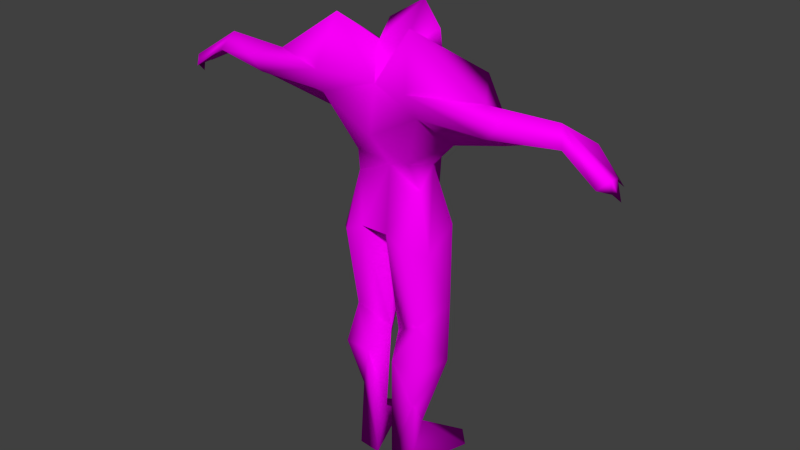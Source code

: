 # Source: Robot.blend  (saved by Blender 2.69.0; exported with 4.5.12 LTS)
import bpy
from mathutils import Matrix  # noqa: F401  (used for matrix-valued properties, if any)

bpy.ops.wm.read_factory_settings(use_empty=True)
scene = bpy.context.scene
scene.name = 'Scene'

# ---- collections
col_collection_1 = bpy.data.collections.new('Collection 1'); scene.collection.children.link(col_collection_1)
col_collection_2 = bpy.data.collections.new('Collection 2'); scene.collection.children.link(col_collection_2)
col_collection_2.hide_render = True
col_collection_2.hide_viewport = True
col_collection_3 = bpy.data.collections.new('Collection 3'); scene.collection.children.link(col_collection_3)
col_collection_3.hide_render = True
col_collection_3.hide_viewport = True

# ---- images (referenced by path relative to the original .blend; pixels are not part of the script)
import os
ASSET_DIR = os.environ.get("B2B_ASSET_DIR", "")  # directory of the original .blend (textures are referenced by path, not embedded)
HERE = os.path.dirname(os.path.abspath(__file__))  # packed textures are extracted next to this script under _unpacked/

def load_image(name, relpath, width, height, colorspace="sRGB"):
    """Load a texture the original file referenced (path relative to the .blend, or extracted next to this script)."""
    p = next((c for c in (os.path.join(HERE, relpath), os.path.join(ASSET_DIR, relpath)) if relpath and os.path.exists(c)), "")
    if p:
        img = bpy.data.images.load(p, check_existing=True)
        img.name = name
    else:  # same state as the original file: an image datablock whose file is absent (Cycles renders it pink)
        img = bpy.data.images.new(name, width, height)
        img.source = "FILE"
        img.filepath = "//" + (relpath or name)
    img.colorspace_settings.name = colorspace
    return img
img_colormap = load_image('ColorMap', 'Color.png', 1024, 1024, 'sRGB')

# ---- materials (node trees are filled in below, after node groups)
mat_material = bpy.data.materials.new('Material')
mat_material.alpha_threshold = 0.0
mat_material.roughness = 0.5
mat_material.line_color = (0.0, 0.0, 0.0, 1.0)

# ---- material node trees
mat_material.use_nodes = True; mat_material.node_tree.nodes.clear()
_N = mat_material.node_tree.nodes; _L = mat_material.node_tree.links
n0 = _N.new('ShaderNodeOutputMaterial'); n0.name = 'Material Output'; n0.location = (300, 300)
n0.width = 120
n1 = _N.new('ShaderNodeBsdfDiffuse'); n1.name = 'Diffuse BSDF'; n1.location = (10, 300)
n2 = _N.new('ShaderNodeTexImage'); n2.name = 'Image Texture'; n2.location = (-311, 341)
n2.width = 150
n2.image = img_colormap
_L.new(n1.outputs[0], n0.inputs[0])
_L.new(n2.outputs[0], n1.inputs[0])
n0.is_active_output = True

# ---- world
world_world = bpy.data.worlds.new('World'); scene.world = world_world
world_world.color = (0.05088, 0.05088, 0.05088)
world_world.use_sun_shadow = False
world_world.sun_shadow_jitter_overblur = 0.0
world_world.cycles.sampling_method = 'MANUAL'
world_world.cycles.sample_map_resolution = 256

# ---- meshes
me_unitmesh = bpy.data.meshes.new('UnitMesh')
me_unitmesh.from_pydata([(-0.1589, -0.1236, 1.137), (-0.6587, -0.1184, 1.094), (-0.6845, -0.09064, 1.083), (-0.186, -0.01088, 1.039), (-0.1592, 0.1704, 1.178), (-0.6804, -0.0925, 1.117), (-0.0219, 0.07594, 0.7132), (-0.00637, -0.022, 0.7049), (-0.04094, -0.1081, 0.776), (-0.08355, 0.05941, 1.308), (-0.05499, 0.01509, 1.254), (-0.6869, -0.04034, 1.084), (-0.04035, -0.03403, 1.277), (-0.07031, 0.155, -0.002352), (-0.1621, 0.115, 0.008322), (-0.05446, 0.1081, 1.224), (-0.09606, -0.06949, 0.001292), (-0.0276, -0.07162, -0.003413), (-0.1169, -0.1061, 1.353), (-0.1192, 0.1584, 0.01808), (-0.05826, 0.1166, 1.05), (-0.1485, -0.1588, 1.208), (-0.06345, 0.0354, 0.01284), (-0.08473, -0.07176, 0.9771), (-0.1098, 0.006223, 0.9598), (-0.1048, -0.04385, 0.9014), (-0.6809, -0.06467, 1.112), (-0.05715, 0.09808, 0.8249), (-0.6097, -0.02214, 1.123), (-0.3351, -0.08997, 1.209), (-0.09297, -0.05585, 0.2133), (-0.3508, -0.02893, 1.163), (-0.545, -0.04788, 1.155), (-0.6123, -0.0409, 1.169), (-0.409, -0.145, 1.187), (-0.5603, -0.1103, 1.161), (-0.3908, -0.0833, 1.117), (-0.6949, -0.06368, 1.057), (-0.3728, -0.1342, 1.144), (-0.09556, -0.1127, 0.749), (-0.1496, -0.05862, 0.7218), (-0.03486, 0.04664, 0.5093), (-0.08445, 0.08992, 0.5648), (-0.1516, 0.03766, 0.7877), (-0.1477, 0.04053, 0.5261), (-0.1079, -0.05637, 0.4857), (-0.01307, -0.022, 0.4279), (-0.1652, 0.01154, 0.3688), (-0.08834, -0.002323, 0.1304), (-0.1373, -0.0758, 0.3539), (-0.0449, -0.0902, 0.3645), (-0.03603, -0.01864, 0.1329), (-0.5363, -0.0783, 1.211), (0.1589, -0.1236, 1.137), (0.6587, -0.1184, 1.094), (0.6845, -0.09064, 1.083), (0.186, -0.01088, 1.039), (0.1592, 0.1704, 1.178), (0.6804, -0.0925, 1.117), (0.0219, 0.07594, 0.7132), (0.00637, -0.022, 0.7049), (0.04094, -0.1081, 0.776), (0.08355, 0.05941, 1.308), (0.000292, 0.1426, 1.191), (0.05499, 0.01509, 1.254), (0.6869, -0.04034, 1.084), (0.04035, -0.03403, 1.277), (0.07031, 0.155, -0.002352), (0.1621, 0.115, 0.008322), (0.05446, 0.1081, 1.224), (0.0008113, 0.1199, 1.285), (0.09606, -0.06949, 0.001292), (0.0276, -0.07162, -0.003413), (0.1169, -0.1061, 1.353), (0.1192, 0.1584, 0.01808), (0.0003459, 0.03665, 1.196), (0.05826, 0.1166, 1.05), (0.1485, -0.1588, 1.208), (0.06345, 0.0354, 0.01284), (0.08473, -0.07176, 0.9771), (0.1098, 0.006223, 0.9598), (0.0003904, -0.04225, 0.9466), (0.1048, -0.04385, 0.9014), (0.6809, -0.06467, 1.112), (0.05715, 0.09808, 0.8249), (0.6097, -0.02214, 1.123), (0.3351, -0.08997, 1.209), (0.09297, -0.05585, 0.2133), (0.3508, -0.02893, 1.163), (0.545, -0.04788, 1.155), (0.6123, -0.0409, 1.169), (0.409, -0.145, 1.187), (0.5603, -0.1103, 1.161), (0.3908, -0.0833, 1.117), (0.6949, -0.06368, 1.057), (0.3728, -0.1342, 1.144), (0.09556, -0.1127, 0.749), (0.1496, -0.05862, 0.7218), (0.03486, 0.04664, 0.5093), (0.08445, 0.08992, 0.5648), (0.1516, 0.03766, 0.7877), (0.1477, 0.04053, 0.5261), (0.1079, -0.05637, 0.4857), (0.01307, -0.022, 0.4279), (0.1652, 0.01154, 0.3688), (0.08834, -0.002323, 0.1304), (0.1373, -0.0758, 0.3539), (0.0449, -0.0902, 0.3645), (0.03603, -0.01864, 0.1329), (0.5363, -0.0783, 1.211), (0.0001575, -0.1176, 1.049), (-9.308e-05, -0.09991, 1.187), (0.0007907, 0.08678, 1.138), (0.0, 0.09865, 1.363), (0.001211, 0.1134, 0.9145), (0.0, 0.09808, 0.8249)], [], [(0, 110, 111), (18, 112, 4), (22, 16, 14), (5, 37, 2), (22, 13, 51), (63, 10, 15), (48, 14, 16), (15, 10, 9), (28, 33, 32), (14, 13, 22), (81, 23, 25), (18, 10, 75), (1, 35, 52), (12, 10, 18), (111, 12, 18), (21, 0, 111), (21, 111, 18), (110, 0, 23), (81, 110, 23), (23, 0, 3), (23, 3, 24), (48, 19, 14), (30, 16, 17), (28, 11, 33), (27, 24, 20), (3, 31, 4), (21, 34, 38), (21, 38, 0), (29, 4, 31), (34, 21, 29), (36, 3, 0), (36, 0, 38), (31, 3, 36), (11, 28, 32), (29, 18, 4), (21, 18, 29), (11, 32, 26), (31, 32, 33), (34, 35, 38), (47, 30, 49), (35, 34, 52), (32, 36, 38), (32, 38, 35), (32, 31, 36), (52, 29, 31), (52, 31, 33), (34, 29, 52), (13, 19, 48), (26, 52, 33), (39, 45, 8), (40, 45, 39), (6, 41, 42), (43, 42, 44), (7, 41, 6), (43, 44, 40), (27, 42, 43), (6, 42, 27), (25, 40, 39), (25, 39, 8), (25, 8, 81), (24, 43, 40), (24, 40, 25), (24, 27, 43), (45, 46, 8), (24, 25, 23), (48, 16, 30), (7, 46, 41), (8, 46, 7), (44, 45, 40), (44, 47, 45), (50, 17, 51), (50, 49, 30), (44, 42, 47), (22, 17, 16), (41, 48, 47), (5, 2, 1), (41, 46, 48), (42, 41, 47), (50, 45, 49), (45, 50, 46), (50, 30, 17), (47, 49, 45), (2, 32, 35), (2, 35, 1), (50, 51, 46), (2, 37, 26), (51, 17, 22), (51, 13, 48), (1, 52, 5), (46, 51, 48), (19, 13, 14), (63, 15, 70), (26, 37, 5), (47, 48, 30), (75, 112, 18), (5, 52, 26), (26, 32, 2), (3, 20, 24), (33, 11, 26), (10, 63, 75), (12, 113, 9), (9, 10, 12), (20, 3, 4), (4, 112, 20), (70, 15, 113), (9, 113, 15), (27, 20, 114), (53, 111, 110), (73, 57, 112), (78, 68, 71), (58, 55, 94), (78, 108, 67), (63, 69, 64), (105, 71, 68), (69, 62, 64), (85, 89, 90), (68, 78, 67), (81, 82, 79), (73, 75, 64), (54, 109, 92), (66, 73, 64), (111, 73, 66), (77, 111, 53), (77, 73, 111), (110, 79, 53), (81, 79, 110), (79, 56, 53), (79, 80, 56), (105, 68, 74), (87, 72, 71), (85, 90, 65), (84, 76, 80), (56, 57, 88), (77, 95, 91), (77, 53, 95), (86, 88, 57), (91, 86, 77), (93, 53, 56), (93, 95, 53), (88, 93, 56), (65, 89, 85), (86, 57, 73), (77, 86, 73), (65, 83, 89), (88, 90, 89), (91, 95, 92), (104, 106, 87), (92, 109, 91), (89, 95, 93), (89, 92, 95), (89, 93, 88), (109, 88, 86), (109, 90, 88), (91, 109, 86), (67, 105, 74), (83, 90, 109), (96, 61, 102), (97, 96, 102), (59, 99, 98), (100, 101, 99), (60, 59, 98), (100, 97, 101), (84, 100, 99), (59, 84, 99), (82, 96, 97), (82, 61, 96), (82, 81, 61), (80, 97, 100), (80, 82, 97), (80, 100, 84), (102, 61, 103), (80, 79, 82), (105, 87, 71), (60, 98, 103), (61, 60, 103), (101, 97, 102), (101, 102, 104), (107, 108, 72), (107, 87, 106), (101, 104, 99), (78, 71, 72), (98, 104, 105), (58, 54, 55), (98, 105, 103), (99, 104, 98), (107, 106, 102), (102, 103, 107), (107, 72, 87), (104, 102, 106), (55, 92, 89), (55, 54, 92), (107, 103, 108), (55, 83, 94), (108, 78, 72), (108, 105, 67), (54, 58, 109), (103, 105, 108), (74, 68, 67), (63, 70, 69), (83, 58, 94), (104, 87, 105), (75, 73, 112), (58, 83, 109), (83, 55, 89), (56, 80, 76), (90, 83, 65), (64, 75, 63), (66, 62, 113), (62, 66, 64), (76, 57, 56), (57, 76, 112), (70, 113, 69), (62, 69, 113), (84, 114, 76), (20, 112, 76), (114, 20, 76), (84, 115, 114), (8, 61, 81), (27, 114, 115), (27, 115, 6), (84, 59, 115), (60, 115, 59), (61, 115, 60), (8, 7, 115), (7, 6, 115), (8, 115, 61), (111, 66, 12), (12, 66, 113)])
me_unitmesh.polygons.foreach_set('use_smooth', [True] * 228)
_uv = me_unitmesh.uv_layers.new(name='UVMap')
_uv.uv.foreach_set('vector', [0.3784, 0.9499, 0.4659, 0.8991, 0.4658, 0.9768, 0.4128, 0.3222, 0.5763, 0.3372, 0.4934, 0.4135, 0.7812, 0.2033, 0.6844, 0.1603, 0.7818, 0.1865, 0.6698, 0.2942, 0.6257, 0.2928, 0.6512, 0.2842, 0.7812, 0.2033, 0.7857, 0.1853, 0.8967, 0.2377, 0.8606, 0.6335, 0.7902, 0.7492, 0.8034, 0.6636, 0.8952, 0.1645, 0.7818, 0.1865, 0.6844, 0.1603, 0.8034, 0.6636, 0.7902, 0.7492, 0.7317, 0.717, 0.6941, 0.3526, 0.7102, 0.3313, 0.7377, 0.3522, 0.7818, 0.1865, 0.7857, 0.1853, 0.7812, 0.2033, 0.466, 0.8271, 0.4143, 0.8501, 0.4066, 0.8019, 0.4128, 0.3222, 0.4841, 0.298, 0.5317, 0.3139, 0.6741, 0.2696, 0.7392, 0.2901, 0.7552, 0.3184, 0.4539, 0.2863, 0.4841, 0.298, 0.4128, 0.3222, 0.4133, 0.2243, 0.4539, 0.2863, 0.4128, 0.3222, 0.3798, 0.9931, 0.3784, 0.9499, 0.4658, 0.9768, 0.3345, 0.2978, 0.4133, 0.2243, 0.4128, 0.3222, 0.4659, 0.8991, 0.3784, 0.9499, 0.4143, 0.8501, 0.466, 0.8271, 0.4659, 0.8991, 0.4143, 0.8501, 0.4143, 0.8501, 0.3784, 0.9499, 0.3416, 0.8774, 0.4143, 0.8501, 0.3416, 0.8774, 0.3719, 0.8249, 0.8952, 0.1645, 0.7847, 0.1848, 0.7818, 0.1865, 0.1115, 0.4812, 0.1119, 0.5481, 0.09175, 0.5498, 0.6941, 0.3526, 0.6447, 0.3259, 0.7102, 0.3313, 0.5362, 0.7593, 0.4413, 0.6548, 0.5358, 0.5732, 0.5092, 0.54, 0.3646, 0.4854, 0.4934, 0.4135, 0.9773, 0.3182, 0.822, 0.298, 0.841, 0.2714, 0.9773, 0.3182, 0.841, 0.2714, 0.9726, 0.2696, 0.3219, 0.4455, 0.4934, 0.4135, 0.3646, 0.4854, 0.822, 0.298, 0.9773, 0.3182, 0.8572, 0.3408, 0.8104, 0.9445, 0.9354, 0.9088, 0.9353, 0.9895, 0.8104, 0.9445, 0.9353, 0.9895, 0.8177, 0.9782, 0.8224, 0.8994, 0.9354, 0.9088, 0.8104, 0.9445, 0.6279, 0.9131, 0.6785, 0.9116, 0.7166, 0.9334, 0.3219, 0.4455, 0.4128, 0.3222, 0.4934, 0.4135, 0.3345, 0.2978, 0.4128, 0.3222, 0.3219, 0.4455, 0.6279, 0.9131, 0.7166, 0.9334, 0.6343, 0.9335, 0.8355, 0.3833, 0.7377, 0.3522, 0.7102, 0.3313, 0.822, 0.298, 0.7392, 0.2901, 0.841, 0.2714, 0.1351, 0.4344, 0.1115, 0.4812, 0.1136, 0.4385, 0.7392, 0.2901, 0.822, 0.298, 0.7552, 0.3184, 0.7166, 0.9334, 0.8104, 0.9445, 0.8177, 0.9782, 0.7166, 0.9334, 0.8177, 0.9782, 0.7092, 0.9697, 0.7166, 0.9334, 0.8224, 0.8994, 0.8104, 0.9445, 0.7552, 0.3184, 0.8572, 0.3408, 0.8355, 0.3833, 0.7552, 0.3184, 0.8355, 0.3833, 0.7102, 0.3313, 0.822, 0.298, 0.8572, 0.3408, 0.7552, 0.3184, 0.7857, 0.1853, 0.7847, 0.1848, 0.8952, 0.1645, 0.6617, 0.3095, 0.7552, 0.3184, 0.7102, 0.3313, 0.1124, 0.3067, 0.1087, 0.397, 0.09676, 0.2974, 0.1331, 0.3193, 0.1087, 0.397, 0.1124, 0.3067, 0.2076, 0.344, 0.1862, 0.4051, 0.1744, 0.3805, 0.1672, 0.3071, 0.1744, 0.3805, 0.1477, 0.3884, 0.06764, 0.3225, 0.04709, 0.3889, 0.03473, 0.3214, 0.1672, 0.3071, 0.1477, 0.3884, 0.1331, 0.3193, 0.2063, 0.3056, 0.1744, 0.3805, 0.1672, 0.3071, 0.2076, 0.344, 0.1744, 0.3805, 0.2063, 0.3056, 0.9362, 0.0959, 0.8624, 0.02154, 0.9056, 0.006437, 0.9362, 0.0959, 0.9056, 0.006437, 0.94, 0.00866, 0.4066, 0.8019, 0.4429, 0.7244, 0.466, 0.8271, 0.94, 0.1392, 0.8532, 0.08676, 0.8624, 0.02154, 0.94, 0.1392, 0.8624, 0.02154, 0.9362, 0.0959, 0.94, 0.1392, 0.8442, 0.1528, 0.8532, 0.08676, 0.1087, 0.397, 0.07132, 0.4157, 0.09676, 0.2974, 0.3719, 0.8249, 0.4066, 0.8019, 0.4143, 0.8501, 0.1294, 0.5073, 0.1119, 0.5481, 0.1115, 0.4812, 0.06764, 0.3225, 0.07132, 0.4157, 0.04709, 0.3889, 0.09676, 0.2974, 0.07132, 0.4157, 0.06764, 0.3225, 0.1477, 0.3884, 0.1087, 0.397, 0.1331, 0.3193, 0.1477, 0.3884, 0.1351, 0.4344, 0.1087, 0.397, 0.09144, 0.4381, 0.09175, 0.5498, 0.0724, 0.5068, 0.09144, 0.4381, 0.1136, 0.4385, 0.1115, 0.4812, 0.1477, 0.3884, 0.1744, 0.3805, 0.1351, 0.4344, 0.7812, 0.2033, 0.6844, 0.2689, 0.6844, 0.1603, 0.1862, 0.4051, 0.1294, 0.5073, 0.1351, 0.4344, 0.6698, 0.2942, 0.6512, 0.2842, 0.6741, 0.2696, 0.04709, 0.3889, 0.07132, 0.4157, 0.05658, 0.5092, 0.1744, 0.3805, 0.1862, 0.4051, 0.1351, 0.4344, 0.09144, 0.4381, 0.1087, 0.397, 0.1136, 0.4385, 0.1087, 0.397, 0.09144, 0.4381, 0.07132, 0.4157, 0.09144, 0.4381, 0.1115, 0.4812, 0.09175, 0.5498, 0.1351, 0.4344, 0.1136, 0.4385, 0.1087, 0.397, 0.6256, 0.9543, 0.7166, 0.9334, 0.7092, 0.9697, 0.6256, 0.9543, 0.7092, 0.9697, 0.6408, 0.9711, 0.09144, 0.4381, 0.0724, 0.5068, 0.07132, 0.4157, 0.6256, 0.9543, 0.6046, 0.947, 0.6343, 0.9335, 0.8967, 0.2377, 0.6844, 0.2689, 0.7812, 0.2033, 0.8967, 0.2377, 0.7857, 0.1853, 0.8952, 0.1645, 0.6741, 0.2696, 0.7552, 0.3184, 0.6698, 0.2942, 0.07132, 0.4157, 0.0724, 0.5068, 0.05658, 0.5092, 0.7847, 0.1848, 0.7857, 0.1853, 0.7818, 0.1865, 0.1804, 0.7157, 0.2742, 0.7785, 0.1803, 0.8647, 0.6617, 0.3095, 0.6257, 0.2928, 0.6698, 0.2942, 0.1351, 0.4344, 0.1294, 0.5073, 0.1115, 0.4812, 0.5317, 0.3139, 0.5763, 0.3372, 0.4128, 0.3222, 0.6698, 0.2942, 0.7552, 0.3184, 0.6617, 0.3095, 0.6343, 0.9335, 0.7166, 0.9334, 0.6256, 0.9543, 0.3872, 0.5808, 0.5358, 0.5732, 0.4413, 0.6548, 0.7102, 0.3313, 0.6447, 0.3259, 0.6617, 0.3095, 0.7902, 0.7492, 0.8606, 0.6335, 0.8609, 0.7276, 0.2108, 0.5763, 0.2533, 0.7421, 0.1609, 0.6771, 0.7317, 0.717, 0.7902, 0.7492, 0.7817, 0.7982, 0.5917, 0.4297, 0.5092, 0.54, 0.4934, 0.4135, 0.4934, 0.4135, 0.5763, 0.3372, 0.5917, 0.4297, 0.1803, 0.8647, 0.2742, 0.7785, 0.182, 0.9892, 0.3334, 0.9216, 0.182, 0.9892, 0.2742, 0.7785, 0.5362, 0.7593, 0.5358, 0.5732, 0.5847, 0.6848, 0.5532, 0.9499, 0.4658, 0.9768, 0.4659, 0.8991, 0.4525, 0.1113, 0.5563, 0.1749, 0.496, 0.2689, 0.7736, 0.5327, 0.848, 0.5769, 0.7113, 0.551, 0.9388, 0.4236, 0.9592, 0.4181, 0.9822, 0.4323, 0.7736, 0.5327, 0.7726, 0.4758, 0.8737, 0.5671, 0.8606, 0.6335, 0.9176, 0.6633, 0.9313, 0.7489, 0.7796, 0.5627, 0.7113, 0.551, 0.848, 0.5769, 0.9176, 0.6633, 0.9895, 0.7164, 0.9313, 0.7489, 0.9022, 0.4752, 0.8592, 0.4655, 0.8912, 0.4507, 0.848, 0.5769, 0.7736, 0.5327, 0.8737, 0.5671, 0.466, 0.8271, 0.525, 0.8019, 0.5173, 0.8501, 0.4525, 0.1113, 0.465, 0.2294, 0.4413, 0.1856, 0.9402, 0.3988, 0.8499, 0.4277, 0.8718, 0.4039, 0.4245, 0.158, 0.4525, 0.1113, 0.4413, 0.1856, 0.3563, 0.129, 0.4525, 0.1113, 0.4245, 0.158, 0.5518, 0.9931, 0.4658, 0.9768, 0.5532, 0.9499, 0.4149, 0.03841, 0.4525, 0.1113, 0.3563, 0.129, 0.4659, 0.8991, 0.5173, 0.8501, 0.5532, 0.9499, 0.466, 0.8271, 0.5173, 0.8501, 0.4659, 0.8991, 0.5173, 0.8501, 0.59, 0.8774, 0.5532, 0.9499, 0.5173, 0.8501, 0.5597, 0.8249, 0.59, 0.8774, 0.7796, 0.5627, 0.848, 0.5769, 0.9176, 0.5967, 0.1115, 0.08664, 0.09176, 0.01807, 0.1119, 0.01972, 0.9022, 0.4752, 0.8912, 0.4507, 0.9562, 0.4602, 0.6308, 0.7595, 0.6322, 0.5735, 0.7263, 0.6556, 0.6837, 0.1686, 0.5563, 0.1749, 0.605, 0.03553, 0.6053, 0.9012, 0.7329, 0.8718, 0.7513, 0.8987, 0.6053, 0.9012, 0.6144, 0.8575, 0.7329, 0.8718, 0.5582, 0.0003338, 0.605, 0.03553, 0.5563, 0.1749, 0.7858, 0.3901, 0.7419, 0.4279, 0.6257, 0.3915, 0.7469, 0.8403, 0.6144, 0.8575, 0.6319, 0.7786, 0.7469, 0.8403, 0.7329, 0.8718, 0.6144, 0.8575, 0.7446, 0.7937, 0.7469, 0.8403, 0.6319, 0.7786, 0.9315, 0.8472, 0.8405, 0.8485, 0.8823, 0.8351, 0.5582, 0.0003338, 0.5563, 0.1749, 0.4525, 0.1113, 0.4149, 0.03841, 0.5582, 0.0003338, 0.4525, 0.1113, 0.9315, 0.8472, 0.921, 0.8658, 0.8405, 0.8485, 0.7545, 0.4752, 0.8912, 0.4507, 0.8592, 0.4655, 0.7513, 0.8987, 0.7329, 0.8718, 0.8402, 0.8856, 0.1351, 0.1334, 0.1136, 0.1293, 0.1115, 0.08664, 0.8718, 0.4039, 0.8499, 0.4277, 0.7858, 0.3901, 0.8405, 0.8485, 0.7329, 0.8718, 0.7469, 0.8403, 0.8405, 0.8485, 0.8402, 0.8856, 0.7329, 0.8718, 0.8405, 0.8485, 0.7469, 0.8403, 0.7446, 0.7937, 0.8499, 0.4277, 0.7545, 0.4752, 0.7419, 0.4279, 0.8499, 0.4277, 0.8912, 0.4507, 0.7545, 0.4752, 0.7858, 0.3901, 0.8499, 0.4277, 0.7419, 0.4279, 0.8737, 0.5671, 0.7796, 0.5627, 0.9176, 0.5967, 0.9433, 0.4405, 0.8912, 0.4507, 0.8499, 0.4277, 0.1124, 0.2612, 0.09676, 0.2704, 0.1087, 0.1709, 0.1331, 0.2485, 0.1124, 0.2612, 0.1087, 0.1709, 0.2076, 0.2238, 0.1744, 0.1874, 0.1862, 0.1628, 0.1672, 0.2607, 0.1477, 0.1794, 0.1744, 0.1874, 0.06764, 0.2454, 0.03473, 0.2464, 0.04709, 0.179, 0.1672, 0.2607, 0.1331, 0.2485, 0.1477, 0.1794, 0.2063, 0.2622, 0.1672, 0.2607, 0.1744, 0.1874, 0.2076, 0.2238, 0.2063, 0.2622, 0.1744, 0.1874, 0.7472, 0.1114, 0.6599, 0.07506, 0.6778, 0.03291, 0.7472, 0.1114, 0.6599, 0.1096, 0.6599, 0.07506, 0.525, 0.8019, 0.466, 0.8271, 0.4887, 0.7244, 0.7902, 0.118, 0.6778, 0.03291, 0.7435, 0.02791, 0.7902, 0.118, 0.7472, 0.1114, 0.6778, 0.03291, 0.7902, 0.118, 0.7435, 0.02791, 0.81, 0.02322, 0.1087, 0.1709, 0.09676, 0.2704, 0.07133, 0.1522, 0.5597, 0.8249, 0.5173, 0.8501, 0.525, 0.8019, 0.1294, 0.06056, 0.1115, 0.08664, 0.1119, 0.01972, 0.06764, 0.2454, 0.04709, 0.179, 0.07133, 0.1522, 0.09676, 0.2704, 0.06764, 0.2454, 0.07133, 0.1522, 0.1477, 0.1794, 0.1331, 0.2485, 0.1087, 0.1709, 0.1477, 0.1794, 0.1087, 0.1709, 0.1351, 0.1334, 0.09144, 0.1297, 0.0724, 0.06107, 0.09176, 0.01807, 0.09144, 0.1297, 0.1115, 0.08664, 0.1136, 0.1293, 0.1477, 0.1794, 0.1351, 0.1334, 0.1744, 0.1874, 0.7736, 0.5327, 0.7113, 0.551, 0.6257, 0.4758, 0.1862, 0.1628, 0.1351, 0.1334, 0.1294, 0.06056, 0.9388, 0.4236, 0.9402, 0.3988, 0.9592, 0.4181, 0.04709, 0.179, 0.05658, 0.05865, 0.07133, 0.1522, 0.1744, 0.1874, 0.1351, 0.1334, 0.1862, 0.1628, 0.09144, 0.1297, 0.1136, 0.1293, 0.1087, 0.1709, 0.1087, 0.1709, 0.07133, 0.1522, 0.09144, 0.1297, 0.09144, 0.1297, 0.09176, 0.01807, 0.1115, 0.08664, 0.1351, 0.1334, 0.1087, 0.1709, 0.1136, 0.1293, 0.9252, 0.8879, 0.8402, 0.8856, 0.8405, 0.8485, 0.9252, 0.8879, 0.9068, 0.9012, 0.8402, 0.8856, 0.09144, 0.1297, 0.07133, 0.1522, 0.0724, 0.06107, 0.9252, 0.8879, 0.921, 0.8658, 0.9473, 0.8851, 0.7726, 0.4758, 0.7736, 0.5327, 0.6257, 0.4758, 0.7726, 0.4758, 0.7796, 0.5627, 0.8737, 0.5671, 0.9402, 0.3988, 0.9388, 0.4236, 0.8499, 0.4277, 0.07133, 0.1522, 0.05658, 0.05865, 0.0724, 0.06107, 0.9176, 0.5967, 0.848, 0.5769, 0.8737, 0.5671, 0.1804, 0.7157, 0.1803, 0.8647, 0.0879, 0.7794, 0.9433, 0.4405, 0.9388, 0.4236, 0.9822, 0.4323, 0.1351, 0.1334, 0.1115, 0.08664, 0.1294, 0.06056, 0.465, 0.2294, 0.4525, 0.1113, 0.496, 0.2689, 0.9388, 0.4236, 0.9433, 0.4405, 0.8499, 0.4277, 0.921, 0.8658, 0.9252, 0.8879, 0.8405, 0.8485, 0.7808, 0.5819, 0.7263, 0.6556, 0.6322, 0.5735, 0.8912, 0.4507, 0.9433, 0.4405, 0.9562, 0.4602, 0.9313, 0.7489, 0.8609, 0.7276, 0.8606, 0.6335, 0.2953, 0.5762, 0.3455, 0.6769, 0.2533, 0.7421, 0.9895, 0.7164, 0.94, 0.7979, 0.9313, 0.7489, 0.5892, 0.2689, 0.5563, 0.1749, 0.6837, 0.1686, 0.5563, 0.1749, 0.5892, 0.2689, 0.496, 0.2689, 0.1803, 0.8647, 0.182, 0.9892, 0.0879, 0.7794, 0.03004, 0.923, 0.0879, 0.7794, 0.182, 0.9892, 0.6308, 0.7595, 0.5847, 0.6848, 0.6322, 0.5735, 0.5358, 0.5732, 0.5849, 0.4962, 0.6322, 0.5735, 0.5847, 0.6848, 0.5358, 0.5732, 0.6322, 0.5735, 0.6308, 0.7595, 0.5835, 0.7595, 0.5847, 0.6848, 0.4429, 0.7244, 0.4887, 0.7244, 0.466, 0.8271, 0.5362, 0.7593, 0.5847, 0.6848, 0.5835, 0.7595, 0.2063, 0.3056, 0.2241, 0.3104, 0.2076, 0.344, 0.2063, 0.2622, 0.2076, 0.2238, 0.2241, 0.2574, 0.06764, 0.2454, 0.02687, 0.2839, 0.03473, 0.2464, 0.09676, 0.2704, 0.02687, 0.2839, 0.06764, 0.2454, 0.09676, 0.2974, 0.06764, 0.3225, 0.02687, 0.2839, 0.06764, 0.3225, 0.03473, 0.3214, 0.02687, 0.2839, 0.09676, 0.2974, 0.02687, 0.2839, 0.09676, 0.2704, 0.2528, 0.4596, 0.2953, 0.5762, 0.2108, 0.5763, 0.2108, 0.5763, 0.2953, 0.5762, 0.2533, 0.7421])
me_unitmesh.materials.append(mat_material)
me_unitmesh.use_remesh_preserve_volume = False
me_unitmesh.use_remesh_preserve_attributes = False
me_unitmesh.use_mirror_x = True
me_unitmesh.use_mirror_topology = True
me_unitmesh.update()
me_cube = bpy.data.meshes.new('Cube')
me_cube.from_pydata([(-0.4, -0.325, 0.075), (-0.4, -0.325, 1.425), (-0.4, 0.325, 1.425), (-0.4, 0.325, 0.075), (-0.325, 0.4, 0.075), (-0.325, 0.4, 1.425), (0.325, 0.4, 1.425), (0.325, 0.4, 0.075), (0.4, 0.325, 0.075), (0.4, 0.325, 1.425), (0.4, -0.325, 1.425), (0.4, -0.325, 0.075), (0.325, -0.4, 0.075), (0.325, -0.4, 1.425), (-0.325, -0.4, 1.425), (-0.325, -0.4, 0.075), (0.325, -0.325, 0.0), (-0.325, -0.325, 0.0), (-0.325, 0.325, 0.0), (0.325, 0.325, 0.0), (-0.325, -0.325, 1.5), (0.325, -0.325, 1.5), (0.325, 0.325, 1.5), (-0.325, 0.325, 1.5)], [], [(5, 2, 23), (7, 6, 9, 8), (9, 6, 22), (0, 3, 18, 17), (14, 13, 21, 20), (11, 10, 13, 12), (12, 16, 11), (4, 7, 19, 18), (15, 0, 17), (4, 18, 3), (23, 22, 6, 5), (16, 19, 8, 11), (8, 19, 7), (1, 0, 15, 14), (22, 21, 10, 9), (3, 2, 5, 4), (1, 14, 20), (13, 10, 21), (17, 16, 12, 15), (2, 1, 20, 23)])
me_cube.polygons.foreach_set('use_smooth', [True] * 20)
me_cube.materials.append(None)
me_cube.use_remesh_preserve_volume = False
me_cube.use_remesh_preserve_attributes = False
me_cube.use_mirror_vertex_groups = False
me_cube.update()
arm_armature = bpy.data.armatures.new('Armature')  # bones are not reproduced

# ---- objects
ob_model = bpy.data.objects.new('Model', me_unitmesh)
ob_bounds = bpy.data.objects.new('Bounds', me_cube)
ob_armature = bpy.data.objects.new('Armature', arm_armature)

# ---- transforms, parenting, visibility, modifiers, constraints
ob_model.location = (0.0, 0.0, 0.0)
ob_model.lineart.crease_threshold = 0.0
ob_model.use_mesh_mirror_x = True
_vg = ob_model.vertex_groups.new(name='L Hand')
for _i, _w in zip([1, 2, 5, 11, 26, 28, 32, 33, 35, 37, 49, 52], [1.0, 1.0, 1.0, 1.0, 1.0, 1.0, 0.7173, 0.9631, 0.9632, 1.0, 0.3245, 0.6002]): _vg.add([_i], _w, 'REPLACE')
_vg = ob_model.vertex_groups.new(name='R Hand')
for _i, _w in zip([54, 55, 58, 65, 83, 85, 89, 90, 92, 94, 106, 109], [1.0, 1.0, 1.0, 1.0, 1.0, 1.0, 0.7173, 0.9631, 0.9632, 1.0, 0.3245, 0.6002]): _vg.add([_i], _w, 'REPLACE')
_vg = ob_model.vertex_groups.new(name='R Arm')
for _i, _w in zip([53, 56, 57, 73, 77, 86, 88, 91, 93, 95], [1.0, 1.0, 1.0, 0.1983, 0.8152, 1.0, 0.9285, 0.4338, 0.3919, 0.6177]): _vg.add([_i], _w, 'REPLACE')
_vg = ob_model.vertex_groups.new(name='R Forearm')
for _i, _w in zip([86, 88, 89, 90, 91, 92, 93, 95, 109], [0.917, 0.9534, 1.0, 0.2052, 1.0, 0.7478, 1.0, 1.0, 0.6904]): _vg.add([_i], _w, 'REPLACE')
_vg = ob_model.vertex_groups.new(name='L Forearm')
for _i, _w in zip([29, 31, 32, 33, 34, 35, 36, 38, 52], [0.917, 0.9534, 1.0, 0.2052, 1.0, 0.7478, 1.0, 1.0, 0.6904]): _vg.add([_i], _w, 'REPLACE')
_vg = ob_model.vertex_groups.new(name='L Arm')
for _i, _w in zip([0, 3, 4, 18, 21, 29, 31, 34, 36, 38], [1.0, 1.0, 1.0, 0.1983, 0.8152, 1.0, 0.9285, 0.4338, 0.3919, 0.6177]): _vg.add([_i], _w, 'REPLACE')
_vg = ob_model.vertex_groups.new(name='Upper Torso')
for _i, _w in zip([0, 3, 4, 10, 12, 18, 20, 21, 22, 23, 24, 53, 56, 57, 64, 66, 73, 75, 76, 77, 78, 79, 80, 81, 110, 111, 112, 114], [1.0, 0.2886, 0.2052, 0.8299, 1.0, 1.0, 1.0, 0.1848, 0.2657, 1.0, 0.6846, 1.0, 0.2886, 0.2052, 0.8299, 1.0, 1.0, 1.0, 1.0, 0.1848, 0.2657, 1.0, 0.6846, 0.6373, 1.0, 1.0, 1.0, 1.0]): _vg.add([_i], _w, 'REPLACE')
_vg = ob_model.vertex_groups.new(name='Lower Torso')
for _i, _w in zip([6, 7, 8, 20, 22, 23, 24, 25, 27, 39, 40, 43, 59, 60, 61, 76, 78, 79, 80, 81, 82, 84, 96, 97, 100, 114, 115], [1.0, 0.9862, 1.0, 0.549, 0.2657, 0.7047, 0.9914, 1.0, 1.0, 1.0, 1.0, 1.0, 1.0, 0.9862, 1.0, 0.549, 0.2657, 0.7047, 0.9914, 1.0, 1.0, 1.0, 1.0, 1.0, 1.0, 0.549, 1.0]): _vg.add([_i], _w, 'REPLACE')
_vg = ob_model.vertex_groups.new(name='R Leg')
for _i, _w in zip([6, 7, 59, 60, 61, 84, 96, 97, 98, 99, 100, 101, 102, 103, 115], [0.4618, 0.3007, 0.4671, 0.317, 0.4668, 0.154, 0.7562, 1.0, 1.0, 1.0, 0.7838, 1.0, 1.0, 0.526, 0.07698]): _vg.add([_i], _w, 'REPLACE')
_vg = ob_model.vertex_groups.new(name='R Shin')
for _i, _w in zip([67, 68, 71, 72, 74, 78, 87, 98, 99, 101, 102, 103, 104, 105, 106, 107, 108], [0.01033, 0.04275, 0.203, 0.07256, 0.006904, 0.7343, 1.0, 0.679, 0.2664, 0.5182, 0.9062, 0.9918, 1.0, 1.0, 1.0, 1.0, 1.0]): _vg.add([_i], _w, 'REPLACE')
_vg = ob_model.vertex_groups.new(name='L Leg')
for _i, _w in zip([6, 7, 8, 27, 39, 40, 41, 42, 43, 44, 45, 46, 59, 60, 115], [0.4671, 0.317, 0.4668, 0.154, 0.7562, 1.0, 1.0, 1.0, 0.7838, 1.0, 1.0, 0.526, 0.4618, 0.3007, 0.07698]): _vg.add([_i], _w, 'REPLACE')
_vg = ob_model.vertex_groups.new(name='L Shin')
for _i, _w in zip([13, 14, 16, 17, 19, 22, 30, 41, 42, 44, 45, 46, 47, 48, 49, 50, 51], [0.01033, 0.04275, 0.203, 0.07256, 0.006904, 0.7343, 1.0, 0.679, 0.2664, 0.5182, 0.9062, 0.9918, 1.0, 1.0, 1.0, 1.0, 1.0]): _vg.add([_i], _w, 'REPLACE')
_vg = ob_model.vertex_groups.new(name='Head')
for _i, _w in zip([9, 10, 12, 15, 62, 63, 64, 66, 69, 70, 113], [1.0, 0.8665, 0.9578, 1.0, 1.0, 1.0, 0.8665, 0.9578, 1.0, 1.0, 1.0]): _vg.add([_i], _w, 'REPLACE')
_vg = ob_model.vertex_groups.new(name='R Foot')
for _i, _w in zip([0, 3, 4, 10, 12, 18, 20, 21, 23, 24, 25, 27, 29, 31, 43, 63, 67, 68, 71, 72, 74, 75, 76, 78, 81, 105, 108, 110, 111, 112, 114, 115], [0.8745, 0.8851, 0.7192, 0.0546, 0.02743, 0.6374, 0.8252, 0.7672, 0.552, 0.6596, 0.1913, 0.2004, 0.00913, 0.0002764, 4.323e-05, 0.2738, 1.0, 1.0, 1.0, 0.9924, 1.0, 0.4715, 0.008535, 1.0, 0.1871, 0.7785, 0.6689, 0.4292, 0.4939, 0.4658, 0.4168, 0.1002]): _vg.add([_i], _w, 'REPLACE')
_vg = ob_model.vertex_groups.new(name='L Foot')
for _i, _w in zip([13, 14, 16, 17, 19, 20, 22, 48, 51, 53, 56, 57, 63, 64, 66, 73, 75, 76, 77, 79, 80, 81, 82, 84, 86, 88, 100, 110, 111, 112, 114, 115], [1.0, 1.0, 1.0, 0.9924, 1.0, 0.008535, 1.0, 0.7785, 0.6689, 0.8745, 0.8851, 0.7192, 0.2738, 0.0546, 0.02743, 0.6374, 0.4715, 0.8252, 0.7672, 0.552, 0.6596, 0.1871, 0.1913, 0.2004, 0.00913, 0.0002764, 4.323e-05, 0.4292, 0.4939, 0.4658, 0.4168, 0.1002]): _vg.add([_i], _w, 'REPLACE')
_vg = ob_model.vertex_groups.new(name='Bone')
for _i, _w in zip([0, 3, 4, 10, 12, 15, 18, 20, 21, 23, 24, 27, 29, 31, 36, 53, 56, 57, 63, 64, 66, 69, 70, 73, 75, 76, 77, 79, 80, 81, 84, 86, 88, 93, 110, 111, 112, 114, 115], [0.9913, 1.0, 0.9916, 0.3631, 0.1196, 0.001889, 0.5496, 1.0, 0.4089, 0.5234, 0.5837, 0.01951, 0.1877, 0.2287, 0.2624, 0.9913, 1.0, 0.9916, 0.4171, 0.3631, 0.1196, 0.001889, 0.0003338, 0.5496, 0.9822, 1.0, 0.4089, 0.5234, 0.5837, 0.5554, 0.01951, 0.1877, 0.2287, 0.2624, 0.9987, 1.0, 0.9979, 1.0, 0.01951]): _vg.add([_i], _w, 'REPLACE')
_vg = ob_model.vertex_groups.new(name='Bone.004')
for _i, _w in zip([0, 3, 4, 9, 10, 12, 15, 18, 20, 21, 23, 24, 25, 27, 29, 39, 43, 53, 56, 57, 62, 63, 64, 66, 69, 70, 73, 75, 76, 77, 79, 80, 81, 82, 84, 86, 96, 100, 110, 111, 112, 113, 114, 115], [0.9919, 0.01379, 0.4039, 1.18e-06, 0.02775, 0.118, 1.283e-05, 0.02268, 0.8727, 1.47e-08, 0.2829, 0.1965, 0.1473, 0.0001763, 0.002007, 1.769e-06, 9.135e-05, 0.9919, 0.01379, 0.4039, 1.18e-06, 0.007892, 0.02775, 0.118, 1.283e-05, 1.033e-05, 0.02268, 0.8739, 0.8727, 1.47e-08, 0.2829, 0.1965, 0.00475, 0.1473, 0.0001763, 0.002007, 1.769e-06, 9.135e-05, 0.9565, 0.8077, 0.975, 1.231e-06, 0.4214, 0.0002125]): _vg.add([_i], _w, 'REPLACE')
_vg = ob_model.vertex_groups.new(name='Bone.004_R')
for _i, _w in zip([3, 18, 20, 31, 53, 56, 57, 62, 64, 66, 73, 75, 76, 77, 79, 80, 81, 86, 91, 110, 111, 112, 114], [1.448e-07, 1.722e-08, 4.494e-11, 0.0, 0.008063, 0.9834, 0.5961, 0.04135, 0.0004116, 0.002371, 0.9341, 0.006565, 7.128e-09, 1.0, 0.01809, 0.001425, 5.999e-05, 0.0007226, 1.486e-05, 4.592e-06, 0.001022, 0.00617, 2.552e-09]): _vg.add([_i], _w, 'REPLACE')
_vg = ob_model.vertex_groups.new(name='Bone.004_R.001')
for _i, _w in zip([53, 56, 57, 73, 76, 77, 79, 80, 86, 88, 91, 93, 95, 100, 110, 112, 114], [4.017e-12, 0.002778, 2.999e-06, 0.00697, 0.09874, 4.488e-08, 0.01421, 0.002023, 0.875, 1.0, 0.3527, 0.8861, 1.0, 1.288e-06, 0.001141, 0.006286, 0.03512]): _vg.add([_i], _w, 'REPLACE')
_vg = ob_model.vertex_groups.new(name='Bone.004_R.002')
for _i, _w in zip([53, 54, 55, 58, 65, 77, 83, 85, 86, 88, 89, 90, 91, 92, 93, 94, 95, 97, 109], [3.534e-17, 1.0, 1.0, 1.0, 1.0, 1.35e-13, 1.0, 1.0, 0.1223, 0.0, 1.0, 1.0, 0.6473, 1.0, 0.1138, 1.0, 6.199e-06, 0.0004268, 1.0]): _vg.add([_i], _w, 'REPLACE')
_vg = ob_model.vertex_groups.new(name='Bone.004_L.001')
for _i, _w in zip([0, 3, 4, 18, 20, 21, 23, 24, 29, 31, 34, 36, 38, 43, 110, 112, 114], [4.017e-12, 0.002778, 2.999e-06, 0.00697, 0.09874, 4.488e-08, 0.01421, 0.002023, 0.875, 1.0, 0.3527, 0.8861, 1.0, 1.288e-06, 0.001141, 0.006286, 0.03512]): _vg.add([_i], _w, 'REPLACE')
_vg = ob_model.vertex_groups.new(name='Bone.004_L.002')
for _i, _w in zip([0, 1, 2, 5, 11, 21, 26, 28, 29, 31, 32, 33, 34, 35, 36, 37, 38, 40, 52], [3.534e-17, 1.0, 1.0, 1.0, 1.0, 1.35e-13, 1.0, 1.0, 0.1223, 0.0, 1.0, 1.0, 0.6473, 1.0, 0.1138, 1.0, 6.199e-06, 0.0004268, 1.0]): _vg.add([_i], _w, 'REPLACE')
_vg = ob_model.vertex_groups.new(name='Bone.003')
for _i, _w in zip([6, 7, 8, 13, 14, 17, 19, 20, 22, 23, 24, 25, 27, 36, 39, 41, 42, 43, 44, 45, 46, 48, 49, 50, 51, 59, 60, 61, 67, 68, 72, 74, 76, 78, 79, 80, 81, 82, 84, 93, 96, 98, 99, 100, 101, 102, 103, 105, 106, 107, 108, 110, 114, 115], [0.3565, 0.06446, 0.7614, 7.34e-05, 4.164e-09, 5.819e-08, 2.527e-21, 0.02859, 6.341e-11, 0.6848, 0.8, 0.8527, 0.8825, 9.249e-05, 0.2904, 0.000171, 0.005775, 0.09217, 0.002799, 0.0001114, 0.002837, 4.615e-11, 0.01062, 0.01036, 6.958e-07, 0.3565, 0.06446, 0.7614, 7.34e-05, 4.164e-09, 5.819e-08, 2.527e-21, 0.02859, 6.341e-11, 0.6848, 0.8, 0.9951, 0.8527, 0.8825, 9.249e-05, 0.2904, 0.000171, 0.005775, 0.09217, 0.002799, 0.0001114, 0.002837, 4.615e-11, 0.01062, 0.01036, 6.958e-07, 0.0412, 0.5084, 0.8584]): _vg.add([_i], _w, 'REPLACE')
_vg = ob_model.vertex_groups.new(name='Bone.017')
for _i, _w in zip([9, 10, 12, 15, 18, 21, 62, 63, 64, 66, 69, 70, 73, 75, 77, 111, 112, 113], [0.9586, 0.9718, 0.8796, 1.0, 0.03624, 2.459e-11, 0.9586, 0.9921, 0.9718, 0.8796, 1.0, 1.0, 0.03624, 0.113, 2.459e-11, 0.1904, 5.767e-05, 1.0]): _vg.add([_i], _w, 'REPLACE')
_vg = ob_model.vertex_groups.new(name='Bone.005')
for _i, _w in zip([6, 7, 8, 24, 25, 27, 36, 38, 39, 40, 43, 46, 59, 60, 61, 80, 82, 84, 93, 95, 96, 97, 100, 103, 115], [0.2948, 0.004904, 0.04285, 0.02129, 0.163, 0.4573, 0.003842, 9.279e-05, 0.02017, 0.005924, 0.2017, 0.001172, 0.2948, 0.004904, 0.04285, 0.02129, 0.163, 0.4573, 0.003842, 9.279e-05, 0.02017, 0.005924, 0.2017, 0.001172, 0.4573]): _vg.add([_i], _w, 'REPLACE')
_vg = ob_model.vertex_groups.new(name='Bone.007')
for _i, _w in zip([6, 7, 8, 27, 39, 40, 41, 42, 43, 44, 45, 46, 59, 60, 61, 84, 96, 97, 98, 99, 100, 101, 102, 103, 115], [0.7002, 0.9945, 0.6433, 0.1507, 0.7537, 0.9941, 0.5916, 0.9078, 0.7551, 0.9635, 0.9325, 0.2373, 0.7002, 0.9945, 0.6433, 0.1507, 0.7537, 0.9941, 0.5916, 0.9078, 0.7551, 0.9635, 0.9325, 0.2373, 0.1507]): _vg.add([_i], _w, 'REPLACE')
_vg = ob_model.vertex_groups.new(name='Bone.011')
for _i, _w in zip([13, 14, 16, 17, 19, 22, 30, 41, 42, 44, 45, 46, 47, 48, 49, 50, 51, 67, 68, 71, 72, 74, 78, 87, 98, 99, 101, 102, 103, 104, 105, 106, 107, 108], [0.002953, 0.0002406, 0.0009601, 0.01144, 0.0001222, 0.001632, 0.9979, 0.4083, 0.09215, 0.0365, 0.06751, 0.7057, 1.0, 0.3879, 1.0, 1.0, 0.7836, 0.002953, 0.0002406, 0.0009601, 0.01144, 0.0001222, 0.001632, 0.9979, 0.4083, 0.09215, 0.0365, 0.06751, 0.7057, 1.0, 0.3879, 1.0, 1.0, 0.7836]): _vg.add([_i], _w, 'REPLACE')
_vg = ob_model.vertex_groups.new(name='Bone.012')
for _i, _w in zip([46, 103], [0.05588, 0.05588]): _vg.add([_i], _w, 'REPLACE')
_vg = ob_model.vertex_groups.new(name='Bone.014')
for _i, _w in zip([13, 51, 67, 108], [1.363e-06, 0.01117, 1.363e-06, 0.01117]): _vg.add([_i], _w, 'REPLACE')
_vg = ob_model.vertex_groups.new(name='Bone.013')
for _i, _w in zip([13, 14, 16, 17, 19, 22, 48, 51, 67, 68, 71, 72, 74, 78, 105, 108], [0.997, 0.9986, 0.999, 0.9884, 0.9999, 0.9984, 0.612, 0.2053, 0.997, 0.9986, 0.999, 0.9884, 0.9999, 0.9984, 0.612, 0.2053]): _vg.add([_i], _w, 'REPLACE')
_vg = ob_model.vertex_groups.new(name='Bone.004_L')
for _i, _w in zip([0, 3, 4, 9, 10, 12, 18, 20, 21, 23, 24, 29, 34, 56, 73, 75, 76, 81, 88, 110, 111, 112, 114], [0.008063, 0.9834, 0.5961, 0.04135, 0.0004116, 0.002371, 0.9341, 7.128e-09, 1.0, 0.01809, 0.001425, 0.0007226, 1.486e-05, 1.448e-07, 1.722e-08, 0.006565, 4.494e-11, 5.999e-05, 0.0, 4.592e-06, 0.0008906, 0.00617, 2.552e-09]): _vg.add([_i], _w, 'REPLACE')
_vg = ob_model.vertex_groups.new(name='Bone.008')
for _i, _w in zip([6, 7, 41, 59, 60, 98], [0.004383, 0.0005963, 9.796e-05, 0.004383, 0.0005963, 9.796e-05]): _vg.add([_i], _w, 'REPLACE')
_vg = ob_model.vertex_groups.new(name='Bone.006')
for _i, _w in zip([6, 59], [0.0006983, 0.0006983]): _vg.add([_i], _w, 'REPLACE')
_vg = ob_model.vertex_groups.new(name='Bone.003_L.001')
for _i, _w in zip([6, 7, 8, 27, 39, 40, 41, 42, 43, 44, 45, 46, 47, 50, 59, 60, 61, 67, 68, 71, 72, 74, 78, 79, 80, 82, 84, 87, 96, 97, 98, 99, 100, 101, 102, 103, 104, 105, 106, 107, 108, 110, 115], [0.6435, 0.9355, 0.2386, 0.1174, 0.7096, 0.9996, 0.5227, 0.8838, 0.9077, 0.996, 0.9999, 0.273, 0.0001573, 0.0006245, 2.303e-14, 7.443e-18, 0.0, 0.0, 0.0, 0.0, 0.0, 0.0, 0.0, 0.0, 0.0, 0.0, 0.0, 0.0, 0.0, 0.0, 0.0, 0.0, 0.0, 0.0, 0.0, 0.0, 0.0, 0.0, 0.0, 0.0, 0.0, 0.0, 0.0707]): _vg.add([_i], _w, 'REPLACE')
_vg = ob_model.vertex_groups.new(name='Bone.003_R.001')
for _i, _w in zip([6, 7, 8, 13, 14, 16, 17, 19, 22, 23, 24, 25, 27, 30, 39, 40, 41, 42, 43, 44, 45, 46, 47, 48, 49, 50, 51, 59, 60, 61, 84, 96, 97, 98, 99, 100, 101, 102, 103, 104, 107, 115], [2.303e-14, 7.443e-18, 0.0, 0.0, 0.0, 0.0, 0.0, 0.0, 0.0, 0.0, 0.0, 0.0, 0.0, 0.0, 0.0, 0.0, 0.0, 0.0, 0.0, 0.0, 0.0, 0.0, 0.0, 0.0, 0.0, 0.0, 0.0, 0.6435, 0.9355, 0.2386, 0.1174, 0.7096, 0.9996, 0.5227, 0.8838, 0.9077, 0.996, 0.9999, 0.273, 0.0001573, 0.0006245, 0.0707]): _vg.add([_i], _w, 'REPLACE')
_vg = ob_model.vertex_groups.new(name='Bone.003_L.002')
for _i, _w in zip([17, 30, 41, 42, 44, 46, 47, 48, 49, 50, 51], [0.007576, 1.0, 0.4771, 0.1104, 0.001187, 0.7242, 0.9998, 0.9707, 0.9894, 0.989, 0.8318]): _vg.add([_i], _w, 'REPLACE')
_vg = ob_model.vertex_groups.new(name='Bone.003_R.002')
for _i, _w in zip([72, 87, 98, 99, 101, 103, 104, 105, 106, 107, 108], [0.007576, 1.0, 0.4771, 0.1104, 0.001187, 0.7242, 0.9998, 0.9707, 0.9894, 0.989, 0.8318]): _vg.add([_i], _w, 'REPLACE')
_vg = ob_model.vertex_groups.new(name='Bone.003_L.003')
for _i, _w in zip([13, 14, 16, 17, 19, 22, 48, 51], [0.9999, 1.0, 1.0, 0.9924, 1.0, 1.0, 0.02933, 0.1682]): _vg.add([_i], _w, 'REPLACE')
_vg = ob_model.vertex_groups.new(name='Bone.003_R.003')
for _i, _w in zip([67, 68, 71, 72, 74, 78, 105, 108], [0.9999, 1.0, 1.0, 0.9924, 1.0, 1.0, 0.02933, 0.1682]): _vg.add([_i], _w, 'REPLACE')
_m = ob_model.modifiers.new('Armature', 'ARMATURE')
_m.object = ob_armature
_m.use_bone_envelopes = True
ob_bounds.location = (0.0, 0.0, 0.0)
ob_bounds.lineart.crease_threshold = 0.0
ob_armature.location = (0.0, 0.0, 0.0)
ob_armature.hide_viewport = True
ob_armature.show_in_front = True
ob_armature.lineart.crease_threshold = 0.0

# ---- collection membership
col_collection_1.objects.link(ob_model)
col_collection_2.objects.link(ob_bounds)
col_collection_3.objects.link(ob_armature)

# ---- scene / render settings (as saved in the file)
scene.frame_start = 1; scene.frame_end = 120; scene.frame_set(1)
scene.render.engine = 'CYCLES'
scene.render.image_settings.color_mode = 'RGB'
scene.render.image_settings.compression = 90
scene.render.resolution_percentage = 50
scene.render.dither_intensity = 0.0
scene.render.bake_margin = 2
scene.render.bake_bias = 0.0
scene.cycles.use_denoising = False
scene.cycles.samples = 10
scene.cycles.sampling_pattern = 'TABULATED_SOBOL'
scene.cycles.light_sampling_threshold = 0.0
scene.cycles.use_adaptive_sampling = False
scene.cycles.use_light_tree = False
scene.cycles.blur_glossy = 0.0
scene.cycles.volume_bounces = 1
scene.cycles.pixel_filter_type = 'GAUSSIAN'
scene.cycles.sample_clamp_indirect = 0.0
scene.view_settings.view_transform = 'Standard'
bpy.context.view_layer.update()

# ---- added for rendering (the .blend has no active camera and no usable light): camera, sun
cam_auto = bpy.data.cameras.new('AutoCamera')
cam_auto.lens = 50.0
cam_auto.sensor_width = 36.0
cam_auto.clip_end = 1000.0
ob_auto_camera = bpy.data.objects.new('AutoCamera', cam_auto)
scene.collection.objects.link(ob_auto_camera)
ob_auto_camera.location = (1.74086, -2.08903, 2.14098)
ob_auto_camera.rotation_euler = (1.09748, -7.21219e-08, 0.694738)
scene.camera = ob_auto_camera
light_auto_sun = bpy.data.lights.new('AutoSun', 'SUN')
light_auto_sun.energy = 3.0
light_auto_sun.angle = 0.0523599
ob_auto_sun = bpy.data.objects.new('AutoSun', light_auto_sun)
scene.collection.objects.link(ob_auto_sun)
ob_auto_sun.rotation_euler = (0.872665, 0.174533, 0.523599)
bpy.context.view_layer.update()

